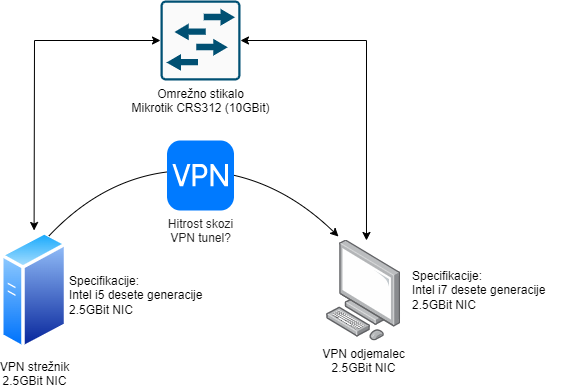

The diagram above was exported from draw.io. Its source (the exported page's mxGraphModel, read from the mxfile embedded in the PNG):
<mxGraphModel dx="780" dy="1079" grid="1" gridSize="10" guides="1" tooltips="1" connect="1" arrows="1" fold="1" page="1" pageScale="1" pageWidth="827" pageHeight="1169" math="0" shadow="0">
  <root>
    <mxCell id="0" />
    <mxCell id="1" parent="0" />
    <mxCell id="TBP9Q0UqWWxMOlqonZ0B-3" value="Omrežno stikalo&lt;br&gt;Mikrotik CRS312 (10GBit)" style="sketch=0;points=[[0.015,0.015,0],[0.985,0.015,0],[0.985,0.985,0],[0.015,0.985,0],[0.25,0,0],[0.5,0,0],[0.75,0,0],[1,0.25,0],[1,0.5,0],[1,0.75,0],[0.75,1,0],[0.5,1,0],[0.25,1,0],[0,0.75,0],[0,0.5,0],[0,0.25,0]];verticalLabelPosition=bottom;html=1;verticalAlign=top;aspect=fixed;align=center;pointerEvents=1;shape=mxgraph.cisco19.rect;prIcon=l2_switch;fillColor=#FAFAFA;strokeColor=#005073;" vertex="1" parent="1">
      <mxGeometry x="210" y="110" width="80" height="80" as="geometry" />
    </mxCell>
    <mxCell id="TBP9Q0UqWWxMOlqonZ0B-4" value="VPN strežnik&lt;br&gt;2.5GBit NIC" style="aspect=fixed;perimeter=ellipsePerimeter;html=1;align=center;shadow=0;dashed=0;spacingTop=3;image;image=img/lib/active_directory/generic_server.svg;" vertex="1" parent="1">
      <mxGeometry x="50" y="340" width="67.2" height="120" as="geometry" />
    </mxCell>
    <mxCell id="TBP9Q0UqWWxMOlqonZ0B-6" value="VPN odjemalec&lt;br&gt;2.5GBit NIC" style="points=[];aspect=fixed;html=1;align=center;shadow=0;dashed=0;image;image=img/lib/allied_telesis/computer_and_terminals/Personal_Computer.svg;" vertex="1" parent="1">
      <mxGeometry x="376" y="349.55" width="74.45" height="100.9" as="geometry" />
    </mxCell>
    <mxCell id="TBP9Q0UqWWxMOlqonZ0B-7" value="" style="endArrow=classic;startArrow=classic;html=1;rounded=0;entryX=0;entryY=0.5;entryDx=0;entryDy=0;entryPerimeter=0;exitX=0.5;exitY=0;exitDx=0;exitDy=0;" edge="1" parent="1" source="TBP9Q0UqWWxMOlqonZ0B-4" target="TBP9Q0UqWWxMOlqonZ0B-3">
      <mxGeometry width="50" height="50" relative="1" as="geometry">
        <mxPoint x="230" y="280" as="sourcePoint" />
        <mxPoint x="280" y="230" as="targetPoint" />
        <Array as="points">
          <mxPoint x="84" y="150" />
        </Array>
      </mxGeometry>
    </mxCell>
    <mxCell id="TBP9Q0UqWWxMOlqonZ0B-8" value="" style="endArrow=classic;startArrow=classic;html=1;rounded=0;exitX=1;exitY=0.5;exitDx=0;exitDy=0;exitPerimeter=0;entryX=0.537;entryY=0.004;entryDx=0;entryDy=0;entryPerimeter=0;" edge="1" parent="1" source="TBP9Q0UqWWxMOlqonZ0B-3" target="TBP9Q0UqWWxMOlqonZ0B-6">
      <mxGeometry width="50" height="50" relative="1" as="geometry">
        <mxPoint x="330" y="280" as="sourcePoint" />
        <mxPoint x="380" y="230" as="targetPoint" />
        <Array as="points">
          <mxPoint x="416" y="150" />
        </Array>
      </mxGeometry>
    </mxCell>
    <mxCell id="TBP9Q0UqWWxMOlqonZ0B-10" value="" style="curved=1;endArrow=classic;html=1;rounded=0;exitX=0.75;exitY=0;exitDx=0;exitDy=0;entryX=0.161;entryY=-0.035;entryDx=0;entryDy=0;entryPerimeter=0;" edge="1" parent="1" source="TBP9Q0UqWWxMOlqonZ0B-4" target="TBP9Q0UqWWxMOlqonZ0B-6">
      <mxGeometry width="50" height="50" relative="1" as="geometry">
        <mxPoint x="240" y="450" as="sourcePoint" />
        <mxPoint x="340" y="320" as="targetPoint" />
        <Array as="points">
          <mxPoint x="160" y="280" />
          <mxPoint x="320" y="280" />
        </Array>
      </mxGeometry>
    </mxCell>
    <mxCell id="TBP9Q0UqWWxMOlqonZ0B-9" value="&lt;font style=&quot;font-size: 12px&quot;&gt;Hitrost skozi&lt;br&gt;VPN tunel?&lt;br&gt;&lt;/font&gt;" style="html=1;strokeWidth=1;shadow=0;dashed=0;shape=mxgraph.ios7.misc.vpn;fillColor=#007AFF;strokeColor=none;buttonText=;strokeColor2=#222222;fontColor=#222222;fontSize=8;verticalLabelPosition=bottom;verticalAlign=top;align=center;sketch=0;" vertex="1" parent="1">
      <mxGeometry x="216.5" y="250" width="67" height="70" as="geometry" />
    </mxCell>
    <mxCell id="TBP9Q0UqWWxMOlqonZ0B-11" value="Specifikacije:&lt;br&gt;Intel i5 desete generacije&lt;br&gt;2.5GBit NIC" style="text;html=1;strokeColor=none;fillColor=none;align=left;verticalAlign=middle;whiteSpace=wrap;rounded=0;fontSize=12;" vertex="1" parent="1">
      <mxGeometry x="117.2" y="390" width="160" height="30" as="geometry" />
    </mxCell>
    <mxCell id="TBP9Q0UqWWxMOlqonZ0B-12" value="Specifikacije:&lt;br&gt;Intel i7 desete generacije&lt;br&gt;2.5GBit NIC" style="text;html=1;strokeColor=none;fillColor=none;align=left;verticalAlign=middle;whiteSpace=wrap;rounded=0;fontSize=12;" vertex="1" parent="1">
      <mxGeometry x="460" y="385" width="160" height="30" as="geometry" />
    </mxCell>
  </root>
</mxGraphModel>